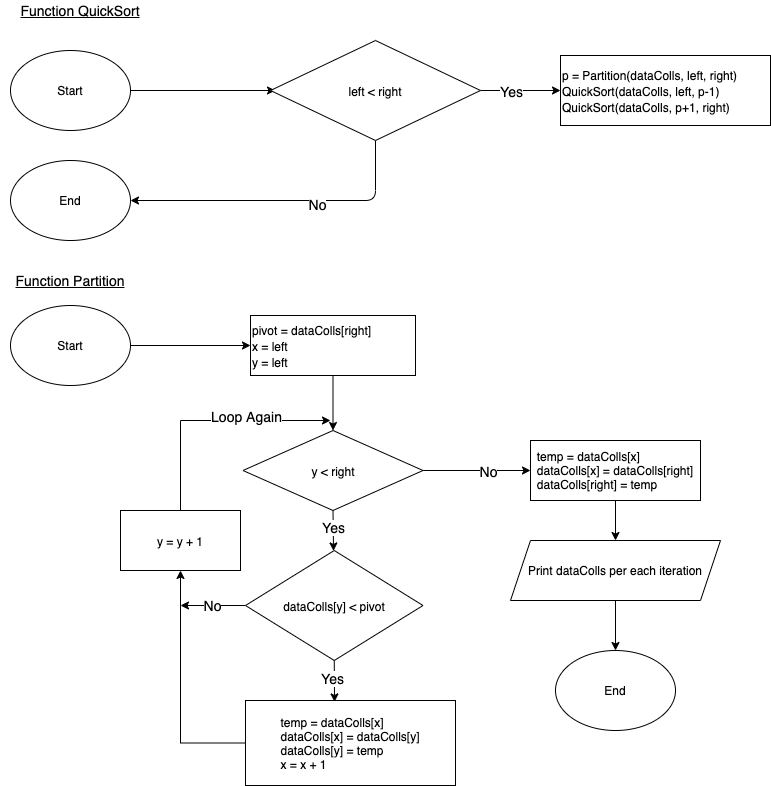

The diagram above was exported from draw.io. Its source (the exported page's mxGraphModel, read from the mxfile embedded in the PNG):
<mxGraphModel dx="786" dy="473" grid="1" gridSize="10" guides="1" tooltips="1" connect="1" arrows="1" fold="1" page="1" pageScale="1" pageWidth="1100" pageHeight="850" background="#ffffff" math="0" shadow="0">
  <root>
    <mxCell id="0" />
    <mxCell id="1" parent="0" />
    <mxCell id="4o6c05pIQsfPcf7C6pHj-1" value="Start&lt;br&gt;" style="ellipse;whiteSpace=wrap;html=1;" parent="1" vertex="1">
      <mxGeometry x="40" y="70" width="120" height="80" as="geometry" />
    </mxCell>
    <mxCell id="4o6c05pIQsfPcf7C6pHj-2" value="End" style="ellipse;whiteSpace=wrap;html=1;" parent="1" vertex="1">
      <mxGeometry x="40" y="180" width="120" height="80" as="geometry" />
    </mxCell>
    <mxCell id="847ZndYID2ypLV1ESHAT-17" style="edgeStyle=orthogonalEdgeStyle;rounded=0;orthogonalLoop=1;jettySize=auto;html=1;" edge="1" parent="1" source="4o6c05pIQsfPcf7C6pHj-12" target="-u6U4i8Lbho1HLVJKsIa-1">
      <mxGeometry relative="1" as="geometry" />
    </mxCell>
    <mxCell id="4o6c05pIQsfPcf7C6pHj-12" value="&lt;div style=&quot;text-align: left ; font-size: 12px&quot;&gt;temp = dataColls[x]&lt;/div&gt;&lt;div style=&quot;text-align: left ; font-size: 12px&quot;&gt;dataColls[x] = dataColls[right]&lt;/div&gt;&lt;div style=&quot;text-align: left ; font-size: 12px&quot;&gt;dataColls[right] = temp&lt;/div&gt;" style="rounded=0;whiteSpace=wrap;html=1;fontSize=14;" parent="1" vertex="1">
      <mxGeometry x="560" y="460" width="170" height="60" as="geometry" />
    </mxCell>
    <mxCell id="4o6c05pIQsfPcf7C6pHj-16" value="&lt;font style=&quot;font-size: 12px&quot;&gt;pivot = dataColls[right]&lt;br&gt;x = left&lt;br&gt;y = left&lt;/font&gt;" style="rounded=0;whiteSpace=wrap;html=1;fontSize=14;align=left;" parent="1" vertex="1">
      <mxGeometry x="280" y="335" width="165" height="60" as="geometry" />
    </mxCell>
    <mxCell id="847ZndYID2ypLV1ESHAT-12" style="edgeStyle=orthogonalEdgeStyle;rounded=0;orthogonalLoop=1;jettySize=auto;html=1;entryX=0;entryY=0.5;entryDx=0;entryDy=0;" edge="1" parent="1" source="4o6c05pIQsfPcf7C6pHj-17" target="4o6c05pIQsfPcf7C6pHj-12">
      <mxGeometry relative="1" as="geometry" />
    </mxCell>
    <mxCell id="847ZndYID2ypLV1ESHAT-13" value="&lt;font style=&quot;font-size: 14px&quot;&gt;No&lt;/font&gt;" style="edgeLabel;html=1;align=center;verticalAlign=middle;resizable=0;points=[];" vertex="1" connectable="0" parent="847ZndYID2ypLV1ESHAT-12">
      <mxGeometry x="0.1884" relative="1" as="geometry">
        <mxPoint x="1" as="offset" />
      </mxGeometry>
    </mxCell>
    <mxCell id="4o6c05pIQsfPcf7C6pHj-17" value="&lt;font style=&quot;font-size: 12px&quot;&gt;y &amp;lt; right&lt;/font&gt;" style="rhombus;whiteSpace=wrap;html=1;fontSize=14;" parent="1" vertex="1">
      <mxGeometry x="272.5" y="450" width="180" height="80" as="geometry" />
    </mxCell>
    <mxCell id="4o6c05pIQsfPcf7C6pHj-18" value="" style="endArrow=classic;html=1;fontSize=14;exitX=0.5;exitY=1;exitDx=0;exitDy=0;entryX=0.5;entryY=0;entryDx=0;entryDy=0;" parent="1" source="4o6c05pIQsfPcf7C6pHj-16" target="4o6c05pIQsfPcf7C6pHj-17" edge="1">
      <mxGeometry width="50" height="50" relative="1" as="geometry">
        <mxPoint x="680" y="285" as="sourcePoint" />
        <mxPoint x="730" y="235" as="targetPoint" />
      </mxGeometry>
    </mxCell>
    <mxCell id="847ZndYID2ypLV1ESHAT-10" style="edgeStyle=orthogonalEdgeStyle;rounded=0;orthogonalLoop=1;jettySize=auto;html=1;exitX=0.5;exitY=0;exitDx=0;exitDy=0;" edge="1" parent="1" source="4o6c05pIQsfPcf7C6pHj-26">
      <mxGeometry relative="1" as="geometry">
        <mxPoint x="360" y="440" as="targetPoint" />
        <Array as="points">
          <mxPoint x="210" y="440" />
        </Array>
      </mxGeometry>
    </mxCell>
    <mxCell id="847ZndYID2ypLV1ESHAT-11" value="&lt;font style=&quot;font-size: 14px&quot;&gt;Loop Again&lt;/font&gt;" style="edgeLabel;html=1;align=center;verticalAlign=middle;resizable=0;points=[];" vertex="1" connectable="0" parent="847ZndYID2ypLV1ESHAT-10">
      <mxGeometry x="0.5023" y="-1" relative="1" as="geometry">
        <mxPoint x="-25" y="-6" as="offset" />
      </mxGeometry>
    </mxCell>
    <mxCell id="4o6c05pIQsfPcf7C6pHj-26" value="&lt;font style=&quot;font-size: 12px&quot;&gt;y = y + 1&lt;/font&gt;" style="rounded=0;whiteSpace=wrap;html=1;fontSize=14;" parent="1" vertex="1">
      <mxGeometry x="150" y="530" width="120" height="60" as="geometry" />
    </mxCell>
    <mxCell id="847ZndYID2ypLV1ESHAT-19" value="&lt;font style=&quot;font-size: 14px&quot;&gt;No&lt;/font&gt;" style="edgeStyle=orthogonalEdgeStyle;rounded=0;orthogonalLoop=1;jettySize=auto;html=1;" edge="1" parent="1" source="4o6c05pIQsfPcf7C6pHj-29">
      <mxGeometry relative="1" as="geometry">
        <mxPoint x="210" y="625" as="targetPoint" />
      </mxGeometry>
    </mxCell>
    <mxCell id="4o6c05pIQsfPcf7C6pHj-29" value="&lt;font style=&quot;font-size: 12px&quot;&gt;dataColls[y] &amp;lt; pivot&lt;/font&gt;" style="rhombus;whiteSpace=wrap;html=1;fontSize=14;" parent="1" vertex="1">
      <mxGeometry x="275" y="570" width="177.5" height="110" as="geometry" />
    </mxCell>
    <mxCell id="847ZndYID2ypLV1ESHAT-9" style="edgeStyle=orthogonalEdgeStyle;rounded=0;orthogonalLoop=1;jettySize=auto;html=1;entryX=0.5;entryY=1;entryDx=0;entryDy=0;" edge="1" parent="1" source="4o6c05pIQsfPcf7C6pHj-30" target="4o6c05pIQsfPcf7C6pHj-26">
      <mxGeometry relative="1" as="geometry" />
    </mxCell>
    <mxCell id="4o6c05pIQsfPcf7C6pHj-30" value="&lt;div style=&quot;text-align: left ; font-size: 12px&quot;&gt;&lt;font style=&quot;font-size: 12px&quot;&gt;temp = dataColls[x]&lt;/font&gt;&lt;/div&gt;&lt;div style=&quot;text-align: left ; font-size: 12px&quot;&gt;&lt;span&gt;&lt;font style=&quot;font-size: 12px&quot;&gt;dataColls[x] = dataColls[y]&lt;/font&gt;&lt;/span&gt;&lt;/div&gt;&lt;div style=&quot;text-align: left ; font-size: 12px&quot;&gt;&lt;span&gt;&lt;font style=&quot;font-size: 12px&quot;&gt;dataColls[y] = temp&lt;/font&gt;&lt;/span&gt;&lt;/div&gt;&lt;div style=&quot;text-align: left ; font-size: 12px&quot;&gt;&lt;font style=&quot;font-size: 12px&quot;&gt;x = x + 1&lt;/font&gt;&lt;/div&gt;" style="rounded=0;whiteSpace=wrap;html=1;fontSize=14;" parent="1" vertex="1">
      <mxGeometry x="275" y="720" width="210" height="85" as="geometry" />
    </mxCell>
    <mxCell id="4o6c05pIQsfPcf7C6pHj-31" value="" style="endArrow=classic;html=1;fontSize=14;exitX=0.5;exitY=1;exitDx=0;exitDy=0;" parent="1" source="4o6c05pIQsfPcf7C6pHj-17" target="4o6c05pIQsfPcf7C6pHj-29" edge="1">
      <mxGeometry width="50" height="50" relative="1" as="geometry">
        <mxPoint x="720" y="565" as="sourcePoint" />
        <mxPoint x="770" y="515" as="targetPoint" />
      </mxGeometry>
    </mxCell>
    <mxCell id="4o6c05pIQsfPcf7C6pHj-32" value="Yes" style="edgeLabel;html=1;align=center;verticalAlign=middle;resizable=0;points=[];fontSize=14;" parent="4o6c05pIQsfPcf7C6pHj-31" vertex="1" connectable="0">
      <mxGeometry x="0.6" y="3" relative="1" as="geometry">
        <mxPoint x="-3" y="-15" as="offset" />
      </mxGeometry>
    </mxCell>
    <mxCell id="4o6c05pIQsfPcf7C6pHj-37" value="" style="endArrow=classic;html=1;fontSize=14;entryX=0.424;entryY=0.017;entryDx=0;entryDy=0;entryPerimeter=0;exitX=0.5;exitY=1;exitDx=0;exitDy=0;" parent="1" source="4o6c05pIQsfPcf7C6pHj-29" target="4o6c05pIQsfPcf7C6pHj-30" edge="1">
      <mxGeometry width="50" height="50" relative="1" as="geometry">
        <mxPoint x="720" y="565" as="sourcePoint" />
        <mxPoint x="770" y="515" as="targetPoint" />
      </mxGeometry>
    </mxCell>
    <mxCell id="4o6c05pIQsfPcf7C6pHj-38" value="Yes" style="edgeLabel;html=1;align=center;verticalAlign=middle;resizable=0;points=[];fontSize=14;" parent="4o6c05pIQsfPcf7C6pHj-37" vertex="1" connectable="0">
      <mxGeometry x="0.314" y="1" relative="1" as="geometry">
        <mxPoint x="-3.64" y="-9.85" as="offset" />
      </mxGeometry>
    </mxCell>
    <mxCell id="4o6c05pIQsfPcf7C6pHj-43" value="" style="endArrow=classic;html=1;fontSize=14;exitX=1;exitY=0.5;exitDx=0;exitDy=0;entryX=0;entryY=0.5;entryDx=0;entryDy=0;" parent="1" source="4o6c05pIQsfPcf7C6pHj-1" edge="1">
      <mxGeometry width="50" height="50" relative="1" as="geometry">
        <mxPoint x="720" y="365" as="sourcePoint" />
        <mxPoint x="305" y="110" as="targetPoint" />
      </mxGeometry>
    </mxCell>
    <mxCell id="4o6c05pIQsfPcf7C6pHj-46" value="" style="endArrow=classic;html=1;fontSize=14;exitX=0.5;exitY=1;exitDx=0;exitDy=0;entryX=1;entryY=0.5;entryDx=0;entryDy=0;" parent="1" source="847ZndYID2ypLV1ESHAT-1" target="4o6c05pIQsfPcf7C6pHj-2" edge="1">
      <mxGeometry width="50" height="50" relative="1" as="geometry">
        <mxPoint x="260" y="230" as="sourcePoint" />
        <mxPoint x="770" y="315" as="targetPoint" />
        <Array as="points">
          <mxPoint x="405" y="220" />
        </Array>
      </mxGeometry>
    </mxCell>
    <mxCell id="4o6c05pIQsfPcf7C6pHj-52" value="No" style="edgeLabel;html=1;align=center;verticalAlign=middle;resizable=0;points=[];fontSize=14;" parent="4o6c05pIQsfPcf7C6pHj-46" vertex="1" connectable="0">
      <mxGeometry x="-0.2222" y="3" relative="1" as="geometry">
        <mxPoint as="offset" />
      </mxGeometry>
    </mxCell>
    <mxCell id="847ZndYID2ypLV1ESHAT-16" style="edgeStyle=orthogonalEdgeStyle;rounded=0;orthogonalLoop=1;jettySize=auto;html=1;" edge="1" parent="1" source="-u6U4i8Lbho1HLVJKsIa-1" target="847ZndYID2ypLV1ESHAT-8">
      <mxGeometry relative="1" as="geometry" />
    </mxCell>
    <mxCell id="-u6U4i8Lbho1HLVJKsIa-1" value="Print dataColls per each iteration" style="shape=parallelogram;perimeter=parallelogramPerimeter;whiteSpace=wrap;html=1;fixedSize=1;" parent="1" vertex="1">
      <mxGeometry x="540" y="560" width="210" height="60" as="geometry" />
    </mxCell>
    <mxCell id="847ZndYID2ypLV1ESHAT-3" style="edgeStyle=orthogonalEdgeStyle;rounded=0;orthogonalLoop=1;jettySize=auto;html=1;" edge="1" parent="1" source="847ZndYID2ypLV1ESHAT-1" target="847ZndYID2ypLV1ESHAT-2">
      <mxGeometry relative="1" as="geometry" />
    </mxCell>
    <mxCell id="847ZndYID2ypLV1ESHAT-4" value="&lt;font style=&quot;font-size: 14px&quot;&gt;Yes&lt;/font&gt;" style="edgeLabel;html=1;align=center;verticalAlign=middle;resizable=0;points=[];" vertex="1" connectable="0" parent="847ZndYID2ypLV1ESHAT-3">
      <mxGeometry x="0.1" y="-1" relative="1" as="geometry">
        <mxPoint x="-14" y="-1" as="offset" />
      </mxGeometry>
    </mxCell>
    <mxCell id="847ZndYID2ypLV1ESHAT-1" value="&lt;font style=&quot;font-size: 12px&quot;&gt;left &amp;lt; right&lt;/font&gt;" style="rhombus;whiteSpace=wrap;html=1;fontSize=14;" vertex="1" parent="1">
      <mxGeometry x="300" y="60" width="210" height="100" as="geometry" />
    </mxCell>
    <mxCell id="847ZndYID2ypLV1ESHAT-2" value="&lt;span style=&quot;font-size: 12px&quot;&gt;p = Partition(dataColls, left, right)&lt;br&gt;QuickSort(dataColls, left, p-1)&lt;br&gt;QuickSort(dataColls, p+1, right)&lt;br&gt;&lt;/span&gt;" style="rounded=0;whiteSpace=wrap;html=1;fontSize=14;align=left;" vertex="1" parent="1">
      <mxGeometry x="590" y="75" width="210" height="70" as="geometry" />
    </mxCell>
    <mxCell id="847ZndYID2ypLV1ESHAT-5" value="&lt;font style=&quot;font-size: 14px&quot;&gt;&lt;u&gt;Function QuickSort&lt;/u&gt;&lt;/font&gt;" style="text;html=1;strokeColor=none;fillColor=none;align=center;verticalAlign=middle;whiteSpace=wrap;rounded=0;" vertex="1" parent="1">
      <mxGeometry x="40" y="20" width="140" height="20" as="geometry" />
    </mxCell>
    <mxCell id="847ZndYID2ypLV1ESHAT-6" value="&lt;font style=&quot;font-size: 14px&quot;&gt;&lt;u&gt;Function Partition&lt;/u&gt;&lt;/font&gt;" style="text;html=1;strokeColor=none;fillColor=none;align=center;verticalAlign=middle;whiteSpace=wrap;rounded=0;" vertex="1" parent="1">
      <mxGeometry x="30" y="290" width="140" height="20" as="geometry" />
    </mxCell>
    <mxCell id="847ZndYID2ypLV1ESHAT-18" style="edgeStyle=orthogonalEdgeStyle;rounded=0;orthogonalLoop=1;jettySize=auto;html=1;entryX=0;entryY=0.5;entryDx=0;entryDy=0;" edge="1" parent="1" source="847ZndYID2ypLV1ESHAT-7" target="4o6c05pIQsfPcf7C6pHj-16">
      <mxGeometry relative="1" as="geometry" />
    </mxCell>
    <mxCell id="847ZndYID2ypLV1ESHAT-7" value="Start&lt;br&gt;" style="ellipse;whiteSpace=wrap;html=1;" vertex="1" parent="1">
      <mxGeometry x="40" y="325" width="120" height="80" as="geometry" />
    </mxCell>
    <mxCell id="847ZndYID2ypLV1ESHAT-8" value="End" style="ellipse;whiteSpace=wrap;html=1;" vertex="1" parent="1">
      <mxGeometry x="585" y="670" width="120" height="80" as="geometry" />
    </mxCell>
  </root>
</mxGraphModel>